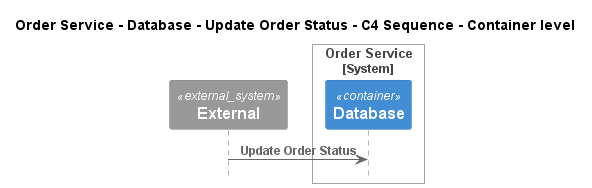

The diagram above was rendered by PlantUML. Its source (embedded in the PNG):
@startuml
!pragma layout smetana
!include ..\..\..\..\..\..\.c4s\C4_Sequence.puml

title Order Service - Database - Update Order Status - C4 Sequence - Container level

System_Ext(C4InterFlow.SoftwareSystems.ExternalSystem, "External", "")

System_Boundary(ECommercePlatform.SoftwareSystems.OrderService, "Order Service")
    Container(ECommercePlatform.SoftwareSystems.OrderService.Containers.Database, "Database", "", "")
Boundary_End()

Rel(C4InterFlow.SoftwareSystems.ExternalSystem, ECommercePlatform.SoftwareSystems.OrderService.Containers.Database, "Update Order Status")


@enduml